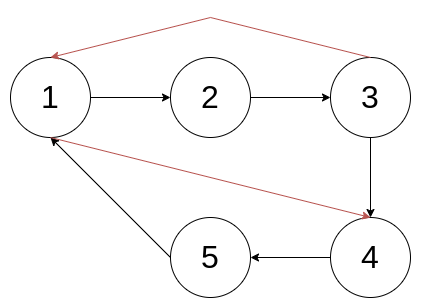

The diagram above was exported from draw.io. Its source (the exported page's mxGraphModel, read from the mxfile embedded in the PNG):
<mxGraphModel dx="1216" dy="709" grid="1" gridSize="10" guides="1" tooltips="1" connect="1" arrows="1" fold="1" page="1" pageScale="1" pageWidth="827" pageHeight="1169" math="0" shadow="0">
  <root>
    <mxCell id="0" />
    <mxCell id="1" parent="0" />
    <mxCell id="h3yMx3SYN8K1OhGMkmtJ-1" value="&lt;font style=&quot;font-size: 32px;&quot;&gt;1&lt;/font&gt;" style="ellipse;whiteSpace=wrap;html=1;aspect=fixed;" vertex="1" parent="1">
      <mxGeometry x="160" y="80" width="80" height="80" as="geometry" />
    </mxCell>
    <mxCell id="h3yMx3SYN8K1OhGMkmtJ-2" value="&lt;font style=&quot;font-size: 32px;&quot;&gt;2&lt;/font&gt;" style="ellipse;whiteSpace=wrap;html=1;aspect=fixed;" vertex="1" parent="1">
      <mxGeometry x="320" y="80" width="80" height="80" as="geometry" />
    </mxCell>
    <mxCell id="h3yMx3SYN8K1OhGMkmtJ-3" value="&lt;font style=&quot;font-size: 32px;&quot;&gt;3&lt;/font&gt;" style="ellipse;whiteSpace=wrap;html=1;aspect=fixed;" vertex="1" parent="1">
      <mxGeometry x="480" y="80" width="80" height="80" as="geometry" />
    </mxCell>
    <mxCell id="h3yMx3SYN8K1OhGMkmtJ-4" value="&lt;font style=&quot;font-size: 32px;&quot;&gt;4&lt;/font&gt;" style="ellipse;whiteSpace=wrap;html=1;aspect=fixed;" vertex="1" parent="1">
      <mxGeometry x="480" y="240" width="80" height="80" as="geometry" />
    </mxCell>
    <mxCell id="h3yMx3SYN8K1OhGMkmtJ-5" value="&lt;font style=&quot;font-size: 32px;&quot;&gt;5&lt;/font&gt;" style="ellipse;whiteSpace=wrap;html=1;aspect=fixed;" vertex="1" parent="1">
      <mxGeometry x="320" y="240" width="80" height="80" as="geometry" />
    </mxCell>
    <mxCell id="h3yMx3SYN8K1OhGMkmtJ-7" value="" style="endArrow=classic;html=1;rounded=0;exitX=1;exitY=0.5;exitDx=0;exitDy=0;entryX=0;entryY=0.5;entryDx=0;entryDy=0;" edge="1" parent="1" source="h3yMx3SYN8K1OhGMkmtJ-1" target="h3yMx3SYN8K1OhGMkmtJ-2">
      <mxGeometry width="50" height="50" relative="1" as="geometry">
        <mxPoint x="390" y="380" as="sourcePoint" />
        <mxPoint x="440" y="330" as="targetPoint" />
      </mxGeometry>
    </mxCell>
    <mxCell id="h3yMx3SYN8K1OhGMkmtJ-8" value="" style="endArrow=classic;html=1;rounded=0;exitX=1;exitY=0.5;exitDx=0;exitDy=0;entryX=0;entryY=0.5;entryDx=0;entryDy=0;" edge="1" parent="1" source="h3yMx3SYN8K1OhGMkmtJ-2" target="h3yMx3SYN8K1OhGMkmtJ-3">
      <mxGeometry width="50" height="50" relative="1" as="geometry">
        <mxPoint x="390" y="380" as="sourcePoint" />
        <mxPoint x="440" y="330" as="targetPoint" />
      </mxGeometry>
    </mxCell>
    <mxCell id="h3yMx3SYN8K1OhGMkmtJ-9" value="" style="endArrow=classic;html=1;rounded=0;exitX=0.5;exitY=1;exitDx=0;exitDy=0;entryX=0.5;entryY=0;entryDx=0;entryDy=0;" edge="1" parent="1" source="h3yMx3SYN8K1OhGMkmtJ-3" target="h3yMx3SYN8K1OhGMkmtJ-4">
      <mxGeometry width="50" height="50" relative="1" as="geometry">
        <mxPoint x="390" y="380" as="sourcePoint" />
        <mxPoint x="440" y="330" as="targetPoint" />
      </mxGeometry>
    </mxCell>
    <mxCell id="h3yMx3SYN8K1OhGMkmtJ-10" value="" style="endArrow=classic;html=1;rounded=0;exitX=0;exitY=0.5;exitDx=0;exitDy=0;entryX=1;entryY=0.5;entryDx=0;entryDy=0;" edge="1" parent="1" source="h3yMx3SYN8K1OhGMkmtJ-4" target="h3yMx3SYN8K1OhGMkmtJ-5">
      <mxGeometry width="50" height="50" relative="1" as="geometry">
        <mxPoint x="390" y="380" as="sourcePoint" />
        <mxPoint x="440" y="330" as="targetPoint" />
      </mxGeometry>
    </mxCell>
    <mxCell id="h3yMx3SYN8K1OhGMkmtJ-11" value="" style="endArrow=classic;html=1;rounded=0;entryX=0.5;entryY=1;entryDx=0;entryDy=0;exitX=0;exitY=0.5;exitDx=0;exitDy=0;" edge="1" parent="1" source="h3yMx3SYN8K1OhGMkmtJ-5" target="h3yMx3SYN8K1OhGMkmtJ-1">
      <mxGeometry width="50" height="50" relative="1" as="geometry">
        <mxPoint x="390" y="380" as="sourcePoint" />
        <mxPoint x="440" y="330" as="targetPoint" />
      </mxGeometry>
    </mxCell>
    <mxCell id="h3yMx3SYN8K1OhGMkmtJ-14" value="" style="endArrow=classic;html=1;rounded=0;fillColor=#f8cecc;strokeColor=#b85450;entryX=0.5;entryY=0;entryDx=0;entryDy=0;exitX=0.5;exitY=0;exitDx=0;exitDy=0;" edge="1" parent="1" source="h3yMx3SYN8K1OhGMkmtJ-3" target="h3yMx3SYN8K1OhGMkmtJ-1">
      <mxGeometry width="50" height="50" relative="1" as="geometry">
        <mxPoint x="520" y="60" as="sourcePoint" />
        <mxPoint x="200" y="60" as="targetPoint" />
        <Array as="points">
          <mxPoint x="360" y="40" />
        </Array>
      </mxGeometry>
    </mxCell>
    <mxCell id="h3yMx3SYN8K1OhGMkmtJ-15" value="" style="endArrow=classic;html=1;rounded=0;fillColor=#f8cecc;strokeColor=#b85450;entryX=0.5;entryY=0;entryDx=0;entryDy=0;exitX=0.5;exitY=1;exitDx=0;exitDy=0;" edge="1" parent="1" source="h3yMx3SYN8K1OhGMkmtJ-1" target="h3yMx3SYN8K1OhGMkmtJ-4">
      <mxGeometry width="50" height="50" relative="1" as="geometry">
        <mxPoint x="260" y="160" as="sourcePoint" />
        <mxPoint x="580" y="220" as="targetPoint" />
      </mxGeometry>
    </mxCell>
  </root>
</mxGraphModel>